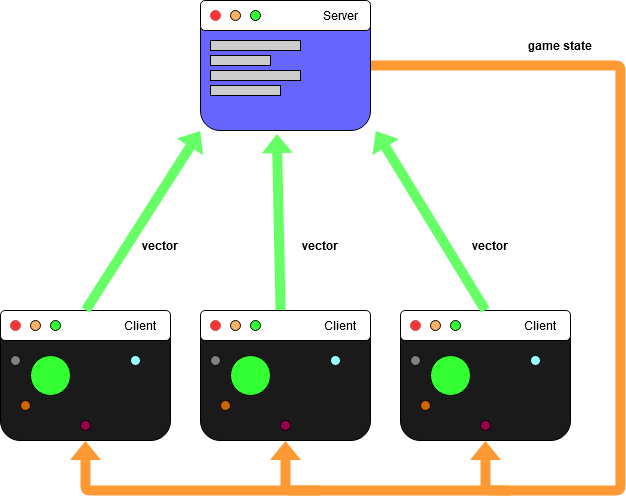

The diagram above was exported from draw.io. Its source (the exported page's mxGraphModel, read from the mxfile embedded in the PNG):
<mxGraphModel dx="1673" dy="931" grid="1" gridSize="10" guides="1" tooltips="1" connect="1" arrows="1" fold="1" page="1" pageScale="1" pageWidth="827" pageHeight="1169" math="0" shadow="0">
  <root>
    <mxCell id="0" />
    <mxCell id="1" parent="0" />
    <mxCell id="sr9VLPhl0yitQnG5iaCG-123" style="edgeStyle=orthogonalEdgeStyle;rounded=1;orthogonalLoop=1;jettySize=auto;html=1;entryX=0.5;entryY=1;entryDx=0;entryDy=0;strokeColor=none;strokeWidth=1;fillColor=#FF9933;shape=flexArrow;" edge="1" parent="1" source="sr9VLPhl0yitQnG5iaCG-2" target="sr9VLPhl0yitQnG5iaCG-3">
      <mxGeometry relative="1" as="geometry">
        <Array as="points">
          <mxPoint x="740" y="195" />
          <mxPoint x="740" y="620" />
          <mxPoint x="605" y="620" />
        </Array>
      </mxGeometry>
    </mxCell>
    <mxCell id="sr9VLPhl0yitQnG5iaCG-2" value="" style="rounded=1;whiteSpace=wrap;html=1;fillColor=#6666FF;" vertex="1" parent="1">
      <mxGeometry x="320" y="130" width="170" height="130" as="geometry" />
    </mxCell>
    <mxCell id="sr9VLPhl0yitQnG5iaCG-125" style="edgeStyle=orthogonalEdgeStyle;shape=flexArrow;rounded=1;orthogonalLoop=1;jettySize=auto;html=1;strokeColor=none;strokeWidth=1;fillColor=#FF9933;entryX=0.5;entryY=1;entryDx=0;entryDy=0;" edge="1" parent="1" target="sr9VLPhl0yitQnG5iaCG-95">
      <mxGeometry relative="1" as="geometry">
        <mxPoint x="410" y="640" as="targetPoint" />
        <mxPoint x="630" y="620" as="sourcePoint" />
        <Array as="points">
          <mxPoint x="405" y="620" />
        </Array>
      </mxGeometry>
    </mxCell>
    <mxCell id="sr9VLPhl0yitQnG5iaCG-3" value="" style="rounded=1;whiteSpace=wrap;html=1;fillColor=#1A1A1A;" vertex="1" parent="1">
      <mxGeometry x="520" y="440" width="170" height="130" as="geometry" />
    </mxCell>
    <mxCell id="sr9VLPhl0yitQnG5iaCG-7" value="" style="rounded=1;whiteSpace=wrap;html=1;" vertex="1" parent="1">
      <mxGeometry x="320" y="130" width="170" height="30" as="geometry" />
    </mxCell>
    <mxCell id="sr9VLPhl0yitQnG5iaCG-8" value="" style="ellipse;whiteSpace=wrap;html=1;aspect=fixed;fillColor=#FF3333;strokeColor=#b85450;" vertex="1" parent="1">
      <mxGeometry x="330" y="140" width="10" height="10" as="geometry" />
    </mxCell>
    <mxCell id="sr9VLPhl0yitQnG5iaCG-9" value="" style="ellipse;whiteSpace=wrap;html=1;aspect=fixed;fillColor=#FFB366;" vertex="1" parent="1">
      <mxGeometry x="350" y="140" width="10" height="10" as="geometry" />
    </mxCell>
    <mxCell id="sr9VLPhl0yitQnG5iaCG-10" value="" style="ellipse;whiteSpace=wrap;html=1;aspect=fixed;fillColor=#33FF33;" vertex="1" parent="1">
      <mxGeometry x="370" y="140" width="10" height="10" as="geometry" />
    </mxCell>
    <mxCell id="sr9VLPhl0yitQnG5iaCG-11" value="" style="rounded=1;whiteSpace=wrap;html=1;" vertex="1" parent="1">
      <mxGeometry x="520" y="440" width="170" height="30" as="geometry" />
    </mxCell>
    <mxCell id="sr9VLPhl0yitQnG5iaCG-12" value="" style="ellipse;whiteSpace=wrap;html=1;aspect=fixed;fillColor=#FF3333;strokeColor=#b85450;" vertex="1" parent="1">
      <mxGeometry x="530" y="450" width="10" height="10" as="geometry" />
    </mxCell>
    <mxCell id="sr9VLPhl0yitQnG5iaCG-13" value="" style="ellipse;whiteSpace=wrap;html=1;aspect=fixed;fillColor=#FFB366;" vertex="1" parent="1">
      <mxGeometry x="550" y="450" width="10" height="10" as="geometry" />
    </mxCell>
    <mxCell id="sr9VLPhl0yitQnG5iaCG-14" value="" style="ellipse;whiteSpace=wrap;html=1;aspect=fixed;fillColor=#33FF33;" vertex="1" parent="1">
      <mxGeometry x="570" y="450" width="10" height="10" as="geometry" />
    </mxCell>
    <mxCell id="sr9VLPhl0yitQnG5iaCG-20" value="Server" style="text;html=1;strokeColor=none;fillColor=none;align=center;verticalAlign=middle;whiteSpace=wrap;rounded=0;" vertex="1" parent="1">
      <mxGeometry x="440" y="135" width="40" height="20" as="geometry" />
    </mxCell>
    <mxCell id="sr9VLPhl0yitQnG5iaCG-21" value="Client" style="text;html=1;strokeColor=none;fillColor=none;align=center;verticalAlign=middle;whiteSpace=wrap;rounded=0;" vertex="1" parent="1">
      <mxGeometry x="640" y="445" width="40" height="20" as="geometry" />
    </mxCell>
    <mxCell id="sr9VLPhl0yitQnG5iaCG-22" value="" style="ellipse;whiteSpace=wrap;html=1;aspect=fixed;fillColor=#33FF33;" vertex="1" parent="1">
      <mxGeometry x="550" y="485" width="40" height="40" as="geometry" />
    </mxCell>
    <mxCell id="sr9VLPhl0yitQnG5iaCG-23" value="" style="ellipse;whiteSpace=wrap;html=1;aspect=fixed;fillColor=#99FFFF;" vertex="1" parent="1">
      <mxGeometry x="650" y="485" width="10" height="10" as="geometry" />
    </mxCell>
    <mxCell id="sr9VLPhl0yitQnG5iaCG-24" value="" style="ellipse;whiteSpace=wrap;html=1;aspect=fixed;fillColor=#99004D;" vertex="1" parent="1">
      <mxGeometry x="600" y="550" width="10" height="10" as="geometry" />
    </mxCell>
    <mxCell id="sr9VLPhl0yitQnG5iaCG-25" value="" style="ellipse;whiteSpace=wrap;html=1;aspect=fixed;fillColor=#808080;" vertex="1" parent="1">
      <mxGeometry x="530" y="485" width="10" height="10" as="geometry" />
    </mxCell>
    <mxCell id="sr9VLPhl0yitQnG5iaCG-26" value="" style="ellipse;whiteSpace=wrap;html=1;aspect=fixed;fillColor=#CC6600;" vertex="1" parent="1">
      <mxGeometry x="540" y="530" width="10" height="10" as="geometry" />
    </mxCell>
    <mxCell id="sr9VLPhl0yitQnG5iaCG-28" value="" style="rounded=0;whiteSpace=wrap;html=1;fillColor=#CCCCCC;" vertex="1" parent="1">
      <mxGeometry x="330" y="170" width="90" height="10" as="geometry" />
    </mxCell>
    <mxCell id="sr9VLPhl0yitQnG5iaCG-30" value="" style="rounded=0;whiteSpace=wrap;html=1;fillColor=#CCCCCC;" vertex="1" parent="1">
      <mxGeometry x="330" y="185" width="60" height="10" as="geometry" />
    </mxCell>
    <mxCell id="sr9VLPhl0yitQnG5iaCG-33" value="" style="rounded=0;whiteSpace=wrap;html=1;fillColor=#CCCCCC;" vertex="1" parent="1">
      <mxGeometry x="330" y="200" width="90" height="10" as="geometry" />
    </mxCell>
    <mxCell id="sr9VLPhl0yitQnG5iaCG-34" value="" style="rounded=0;whiteSpace=wrap;html=1;fillColor=#CCCCCC;" vertex="1" parent="1">
      <mxGeometry x="330" y="215" width="70" height="10" as="geometry" />
    </mxCell>
    <mxCell id="sr9VLPhl0yitQnG5iaCG-84" value="" style="rounded=1;whiteSpace=wrap;html=1;fillColor=#1A1A1A;" vertex="1" parent="1">
      <mxGeometry x="120" y="440" width="170" height="130" as="geometry" />
    </mxCell>
    <mxCell id="sr9VLPhl0yitQnG5iaCG-85" value="" style="rounded=1;whiteSpace=wrap;html=1;" vertex="1" parent="1">
      <mxGeometry x="120" y="440" width="170" height="30" as="geometry" />
    </mxCell>
    <mxCell id="sr9VLPhl0yitQnG5iaCG-86" value="" style="ellipse;whiteSpace=wrap;html=1;aspect=fixed;fillColor=#FF3333;strokeColor=#b85450;" vertex="1" parent="1">
      <mxGeometry x="130" y="450" width="10" height="10" as="geometry" />
    </mxCell>
    <mxCell id="sr9VLPhl0yitQnG5iaCG-87" value="" style="ellipse;whiteSpace=wrap;html=1;aspect=fixed;fillColor=#FFB366;" vertex="1" parent="1">
      <mxGeometry x="150" y="450" width="10" height="10" as="geometry" />
    </mxCell>
    <mxCell id="sr9VLPhl0yitQnG5iaCG-88" value="" style="ellipse;whiteSpace=wrap;html=1;aspect=fixed;fillColor=#33FF33;" vertex="1" parent="1">
      <mxGeometry x="170" y="450" width="10" height="10" as="geometry" />
    </mxCell>
    <mxCell id="sr9VLPhl0yitQnG5iaCG-89" value="Client" style="text;html=1;strokeColor=none;fillColor=none;align=center;verticalAlign=middle;whiteSpace=wrap;rounded=0;" vertex="1" parent="1">
      <mxGeometry x="240" y="445" width="40" height="20" as="geometry" />
    </mxCell>
    <mxCell id="sr9VLPhl0yitQnG5iaCG-90" value="" style="ellipse;whiteSpace=wrap;html=1;aspect=fixed;fillColor=#33FF33;" vertex="1" parent="1">
      <mxGeometry x="150" y="485" width="40" height="40" as="geometry" />
    </mxCell>
    <mxCell id="sr9VLPhl0yitQnG5iaCG-91" value="" style="ellipse;whiteSpace=wrap;html=1;aspect=fixed;fillColor=#99FFFF;" vertex="1" parent="1">
      <mxGeometry x="250" y="485" width="10" height="10" as="geometry" />
    </mxCell>
    <mxCell id="sr9VLPhl0yitQnG5iaCG-92" value="" style="ellipse;whiteSpace=wrap;html=1;aspect=fixed;fillColor=#99004D;" vertex="1" parent="1">
      <mxGeometry x="200" y="550" width="10" height="10" as="geometry" />
    </mxCell>
    <mxCell id="sr9VLPhl0yitQnG5iaCG-93" value="" style="ellipse;whiteSpace=wrap;html=1;aspect=fixed;fillColor=#808080;" vertex="1" parent="1">
      <mxGeometry x="130" y="485" width="10" height="10" as="geometry" />
    </mxCell>
    <mxCell id="sr9VLPhl0yitQnG5iaCG-94" value="" style="ellipse;whiteSpace=wrap;html=1;aspect=fixed;fillColor=#CC6600;" vertex="1" parent="1">
      <mxGeometry x="140" y="530" width="10" height="10" as="geometry" />
    </mxCell>
    <mxCell id="sr9VLPhl0yitQnG5iaCG-126" style="edgeStyle=orthogonalEdgeStyle;shape=flexArrow;rounded=1;orthogonalLoop=1;jettySize=auto;html=1;strokeColor=none;strokeWidth=1;fillColor=#FF9933;entryX=0.5;entryY=1;entryDx=0;entryDy=0;" edge="1" parent="1" target="sr9VLPhl0yitQnG5iaCG-84">
      <mxGeometry relative="1" as="geometry">
        <mxPoint x="240" y="690" as="targetPoint" />
        <mxPoint x="440" y="620" as="sourcePoint" />
        <Array as="points">
          <mxPoint x="205" y="620" />
        </Array>
      </mxGeometry>
    </mxCell>
    <mxCell id="sr9VLPhl0yitQnG5iaCG-95" value="" style="rounded=1;whiteSpace=wrap;html=1;fillColor=#1A1A1A;" vertex="1" parent="1">
      <mxGeometry x="320" y="440" width="170" height="130" as="geometry" />
    </mxCell>
    <mxCell id="sr9VLPhl0yitQnG5iaCG-96" value="" style="rounded=1;whiteSpace=wrap;html=1;" vertex="1" parent="1">
      <mxGeometry x="320" y="440" width="170" height="30" as="geometry" />
    </mxCell>
    <mxCell id="sr9VLPhl0yitQnG5iaCG-97" value="" style="ellipse;whiteSpace=wrap;html=1;aspect=fixed;fillColor=#FF3333;strokeColor=#b85450;" vertex="1" parent="1">
      <mxGeometry x="330" y="450" width="10" height="10" as="geometry" />
    </mxCell>
    <mxCell id="sr9VLPhl0yitQnG5iaCG-98" value="" style="ellipse;whiteSpace=wrap;html=1;aspect=fixed;fillColor=#FFB366;" vertex="1" parent="1">
      <mxGeometry x="350" y="450" width="10" height="10" as="geometry" />
    </mxCell>
    <mxCell id="sr9VLPhl0yitQnG5iaCG-99" value="" style="ellipse;whiteSpace=wrap;html=1;aspect=fixed;fillColor=#33FF33;" vertex="1" parent="1">
      <mxGeometry x="370" y="450" width="10" height="10" as="geometry" />
    </mxCell>
    <mxCell id="sr9VLPhl0yitQnG5iaCG-100" value="Client" style="text;html=1;strokeColor=none;fillColor=none;align=center;verticalAlign=middle;whiteSpace=wrap;rounded=0;" vertex="1" parent="1">
      <mxGeometry x="440" y="445" width="40" height="20" as="geometry" />
    </mxCell>
    <mxCell id="sr9VLPhl0yitQnG5iaCG-101" value="" style="ellipse;whiteSpace=wrap;html=1;aspect=fixed;fillColor=#33FF33;" vertex="1" parent="1">
      <mxGeometry x="350" y="485" width="40" height="40" as="geometry" />
    </mxCell>
    <mxCell id="sr9VLPhl0yitQnG5iaCG-102" value="" style="ellipse;whiteSpace=wrap;html=1;aspect=fixed;fillColor=#99FFFF;" vertex="1" parent="1">
      <mxGeometry x="450" y="485" width="10" height="10" as="geometry" />
    </mxCell>
    <mxCell id="sr9VLPhl0yitQnG5iaCG-103" value="" style="ellipse;whiteSpace=wrap;html=1;aspect=fixed;fillColor=#99004D;" vertex="1" parent="1">
      <mxGeometry x="400" y="550" width="10" height="10" as="geometry" />
    </mxCell>
    <mxCell id="sr9VLPhl0yitQnG5iaCG-104" value="" style="ellipse;whiteSpace=wrap;html=1;aspect=fixed;fillColor=#808080;" vertex="1" parent="1">
      <mxGeometry x="330" y="485" width="10" height="10" as="geometry" />
    </mxCell>
    <mxCell id="sr9VLPhl0yitQnG5iaCG-105" value="" style="ellipse;whiteSpace=wrap;html=1;aspect=fixed;fillColor=#CC6600;" vertex="1" parent="1">
      <mxGeometry x="340" y="530" width="10" height="10" as="geometry" />
    </mxCell>
    <mxCell id="sr9VLPhl0yitQnG5iaCG-106" value="" style="shape=flexArrow;endArrow=classic;html=1;strokeColor=none;strokeWidth=1;fillColor=#66FF66;exitX=0.5;exitY=0;exitDx=0;exitDy=0;" edge="1" parent="1" source="sr9VLPhl0yitQnG5iaCG-85">
      <mxGeometry width="50" height="50" relative="1" as="geometry">
        <mxPoint x="180" y="425" as="sourcePoint" />
        <mxPoint x="320" y="260" as="targetPoint" />
      </mxGeometry>
    </mxCell>
    <mxCell id="sr9VLPhl0yitQnG5iaCG-107" value="" style="shape=flexArrow;endArrow=classic;html=1;strokeColor=none;strokeWidth=1;fillColor=#66FF66;exitX=0.5;exitY=0;exitDx=0;exitDy=0;" edge="1" parent="1" source="sr9VLPhl0yitQnG5iaCG-11">
      <mxGeometry width="50" height="50" relative="1" as="geometry">
        <mxPoint x="655" y="420" as="sourcePoint" />
        <mxPoint x="495" y="260" as="targetPoint" />
      </mxGeometry>
    </mxCell>
    <mxCell id="sr9VLPhl0yitQnG5iaCG-108" value="" style="shape=flexArrow;endArrow=classic;html=1;strokeColor=none;strokeWidth=1;fillColor=#66FF66;exitX=0.471;exitY=0;exitDx=0;exitDy=0;exitPerimeter=0;entryX=0.449;entryY=1.024;entryDx=0;entryDy=0;entryPerimeter=0;" edge="1" parent="1" source="sr9VLPhl0yitQnG5iaCG-96" target="sr9VLPhl0yitQnG5iaCG-2">
      <mxGeometry width="50" height="50" relative="1" as="geometry">
        <mxPoint x="400" y="430" as="sourcePoint" />
        <mxPoint x="400" y="270" as="targetPoint" />
      </mxGeometry>
    </mxCell>
    <mxCell id="sr9VLPhl0yitQnG5iaCG-113" value="&lt;b&gt;vector&lt;/b&gt;" style="text;html=1;strokeColor=none;fillColor=none;align=center;verticalAlign=middle;whiteSpace=wrap;rounded=0;" vertex="1" parent="1">
      <mxGeometry x="240" y="360" width="80" height="30" as="geometry" />
    </mxCell>
    <mxCell id="sr9VLPhl0yitQnG5iaCG-115" value="&lt;b&gt;vector&lt;/b&gt;" style="text;html=1;strokeColor=none;fillColor=none;align=center;verticalAlign=middle;whiteSpace=wrap;rounded=0;" vertex="1" parent="1">
      <mxGeometry x="400" y="360" width="80" height="30" as="geometry" />
    </mxCell>
    <mxCell id="sr9VLPhl0yitQnG5iaCG-116" value="&lt;b&gt;vector&lt;/b&gt;" style="text;html=1;strokeColor=none;fillColor=none;align=center;verticalAlign=middle;whiteSpace=wrap;rounded=0;" vertex="1" parent="1">
      <mxGeometry x="570" y="360" width="80" height="30" as="geometry" />
    </mxCell>
    <mxCell id="sr9VLPhl0yitQnG5iaCG-117" value="&lt;b&gt;game state&lt;/b&gt;" style="text;html=1;strokeColor=none;fillColor=none;align=center;verticalAlign=middle;whiteSpace=wrap;rounded=0;" vertex="1" parent="1">
      <mxGeometry x="640" y="160" width="80" height="30" as="geometry" />
    </mxCell>
  </root>
</mxGraphModel>